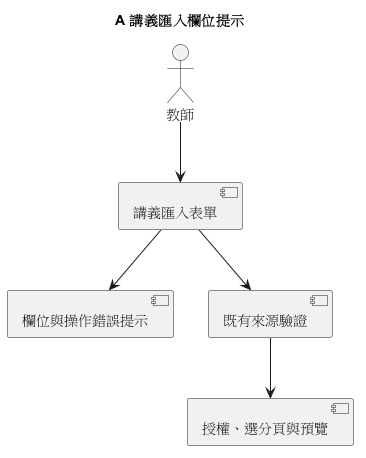

The diagram above was rendered by PlantUML. Its source (embedded in the PNG):
@startuml
title A 講義匯入欄位提示
actor 教師
component "講義匯入表單" as Form
component "欄位與操作錯誤提示" as Feedback
component "既有來源驗證" as Validate
component "授權、選分頁與預覽" as Flow
教師 --> Form
Form --> Feedback
Form --> Validate
Validate --> Flow
@enduml